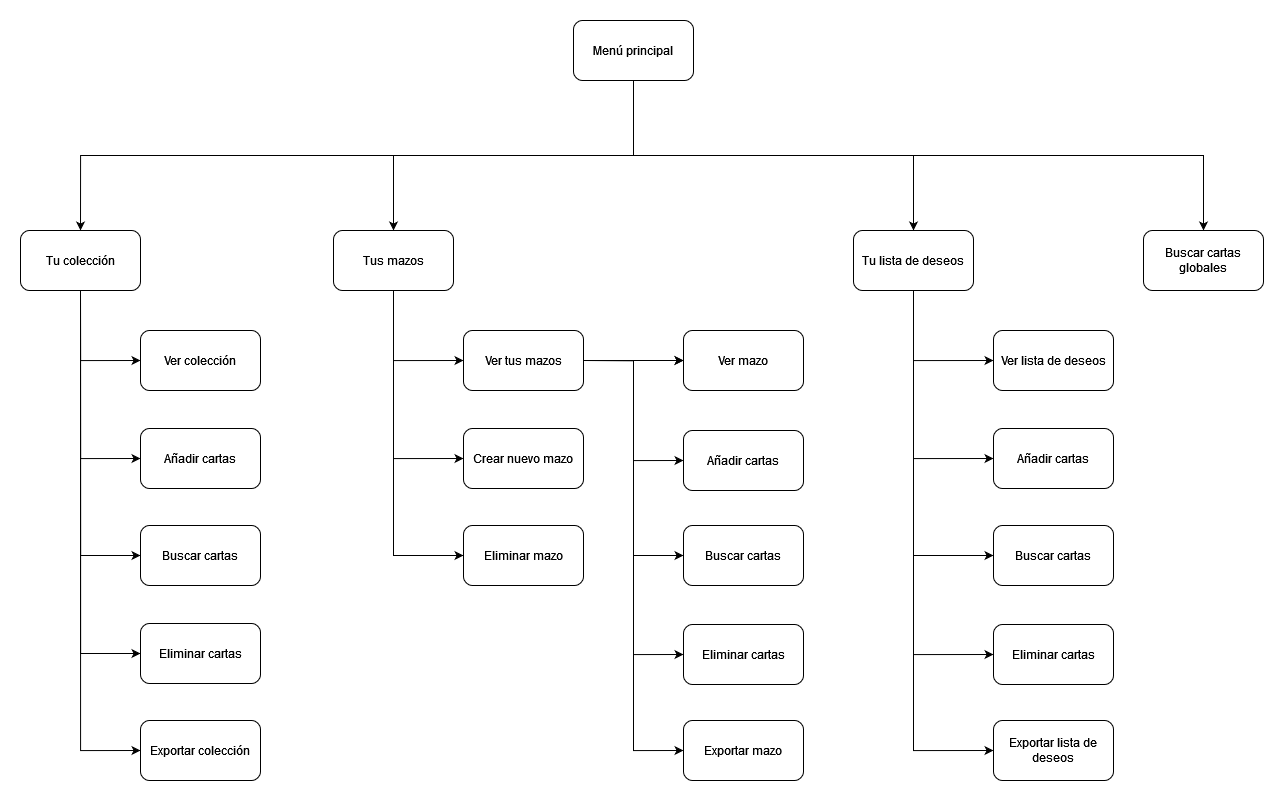

The diagram above was exported from draw.io. Its source (the exported page's mxGraphModel, read from the mxfile embedded in the PNG):
<mxGraphModel dx="2442" dy="2027" grid="1" gridSize="10" guides="1" tooltips="1" connect="1" arrows="1" fold="1" page="1" pageScale="1" pageWidth="827" pageHeight="1169" math="0" shadow="0">
  <root>
    <mxCell id="0" />
    <mxCell id="1" parent="0" />
    <mxCell id="vLtM3-PHLCtbmGb2wkLM-6" style="edgeStyle=orthogonalEdgeStyle;rounded=0;orthogonalLoop=1;jettySize=auto;html=1;exitX=0.5;exitY=1;exitDx=0;exitDy=0;entryX=0.5;entryY=0;entryDx=0;entryDy=0;" edge="1" parent="1" source="vLtM3-PHLCtbmGb2wkLM-1" target="vLtM3-PHLCtbmGb2wkLM-3">
      <mxGeometry relative="1" as="geometry" />
    </mxCell>
    <mxCell id="vLtM3-PHLCtbmGb2wkLM-7" style="edgeStyle=orthogonalEdgeStyle;rounded=0;orthogonalLoop=1;jettySize=auto;html=1;exitX=0.5;exitY=1;exitDx=0;exitDy=0;entryX=0.5;entryY=0;entryDx=0;entryDy=0;" edge="1" parent="1" source="vLtM3-PHLCtbmGb2wkLM-1" target="vLtM3-PHLCtbmGb2wkLM-2">
      <mxGeometry relative="1" as="geometry" />
    </mxCell>
    <mxCell id="vLtM3-PHLCtbmGb2wkLM-8" style="edgeStyle=orthogonalEdgeStyle;rounded=0;orthogonalLoop=1;jettySize=auto;html=1;exitX=0.5;exitY=1;exitDx=0;exitDy=0;entryX=0.5;entryY=0;entryDx=0;entryDy=0;" edge="1" parent="1" source="vLtM3-PHLCtbmGb2wkLM-1" target="vLtM3-PHLCtbmGb2wkLM-4">
      <mxGeometry relative="1" as="geometry" />
    </mxCell>
    <mxCell id="vLtM3-PHLCtbmGb2wkLM-9" style="edgeStyle=orthogonalEdgeStyle;rounded=0;orthogonalLoop=1;jettySize=auto;html=1;exitX=0.5;exitY=1;exitDx=0;exitDy=0;entryX=0.5;entryY=0;entryDx=0;entryDy=0;" edge="1" parent="1" source="vLtM3-PHLCtbmGb2wkLM-1" target="vLtM3-PHLCtbmGb2wkLM-5">
      <mxGeometry relative="1" as="geometry" />
    </mxCell>
    <mxCell id="vLtM3-PHLCtbmGb2wkLM-1" value="Menú principal" style="rounded=1;whiteSpace=wrap;html=1;" vertex="1" parent="1">
      <mxGeometry x="80" y="-20" width="120" height="60" as="geometry" />
    </mxCell>
    <mxCell id="vLtM3-PHLCtbmGb2wkLM-36" style="edgeStyle=orthogonalEdgeStyle;rounded=0;orthogonalLoop=1;jettySize=auto;html=1;exitX=0.5;exitY=1;exitDx=0;exitDy=0;entryX=0;entryY=0.5;entryDx=0;entryDy=0;" edge="1" parent="1" source="vLtM3-PHLCtbmGb2wkLM-2" target="vLtM3-PHLCtbmGb2wkLM-10">
      <mxGeometry relative="1" as="geometry" />
    </mxCell>
    <mxCell id="vLtM3-PHLCtbmGb2wkLM-37" style="edgeStyle=orthogonalEdgeStyle;rounded=0;orthogonalLoop=1;jettySize=auto;html=1;exitX=0.5;exitY=1;exitDx=0;exitDy=0;entryX=0;entryY=0.5;entryDx=0;entryDy=0;" edge="1" parent="1" source="vLtM3-PHLCtbmGb2wkLM-2" target="vLtM3-PHLCtbmGb2wkLM-11">
      <mxGeometry relative="1" as="geometry" />
    </mxCell>
    <mxCell id="vLtM3-PHLCtbmGb2wkLM-38" style="edgeStyle=orthogonalEdgeStyle;rounded=0;orthogonalLoop=1;jettySize=auto;html=1;exitX=0.5;exitY=1;exitDx=0;exitDy=0;entryX=0;entryY=0.5;entryDx=0;entryDy=0;" edge="1" parent="1" source="vLtM3-PHLCtbmGb2wkLM-2" target="vLtM3-PHLCtbmGb2wkLM-12">
      <mxGeometry relative="1" as="geometry" />
    </mxCell>
    <mxCell id="vLtM3-PHLCtbmGb2wkLM-39" style="edgeStyle=orthogonalEdgeStyle;rounded=0;orthogonalLoop=1;jettySize=auto;html=1;exitX=0.5;exitY=1;exitDx=0;exitDy=0;entryX=0;entryY=0.5;entryDx=0;entryDy=0;" edge="1" parent="1" source="vLtM3-PHLCtbmGb2wkLM-2" target="vLtM3-PHLCtbmGb2wkLM-13">
      <mxGeometry relative="1" as="geometry" />
    </mxCell>
    <mxCell id="vLtM3-PHLCtbmGb2wkLM-40" style="edgeStyle=orthogonalEdgeStyle;rounded=0;orthogonalLoop=1;jettySize=auto;html=1;exitX=0.5;exitY=1;exitDx=0;exitDy=0;entryX=0;entryY=0.5;entryDx=0;entryDy=0;" edge="1" parent="1" source="vLtM3-PHLCtbmGb2wkLM-2" target="vLtM3-PHLCtbmGb2wkLM-14">
      <mxGeometry relative="1" as="geometry" />
    </mxCell>
    <mxCell id="vLtM3-PHLCtbmGb2wkLM-2" value="Tu colección" style="rounded=1;whiteSpace=wrap;html=1;" vertex="1" parent="1">
      <mxGeometry x="-473" y="190" width="120" height="60" as="geometry" />
    </mxCell>
    <mxCell id="vLtM3-PHLCtbmGb2wkLM-41" style="edgeStyle=orthogonalEdgeStyle;rounded=0;orthogonalLoop=1;jettySize=auto;html=1;exitX=0.5;exitY=1;exitDx=0;exitDy=0;entryX=0;entryY=0.5;entryDx=0;entryDy=0;" edge="1" parent="1" source="vLtM3-PHLCtbmGb2wkLM-3" target="vLtM3-PHLCtbmGb2wkLM-20">
      <mxGeometry relative="1" as="geometry" />
    </mxCell>
    <mxCell id="vLtM3-PHLCtbmGb2wkLM-42" style="edgeStyle=orthogonalEdgeStyle;rounded=0;orthogonalLoop=1;jettySize=auto;html=1;exitX=0.5;exitY=1;exitDx=0;exitDy=0;entryX=0;entryY=0.5;entryDx=0;entryDy=0;" edge="1" parent="1" source="vLtM3-PHLCtbmGb2wkLM-3" target="vLtM3-PHLCtbmGb2wkLM-21">
      <mxGeometry relative="1" as="geometry" />
    </mxCell>
    <mxCell id="vLtM3-PHLCtbmGb2wkLM-43" style="edgeStyle=orthogonalEdgeStyle;rounded=0;orthogonalLoop=1;jettySize=auto;html=1;exitX=0.5;exitY=1;exitDx=0;exitDy=0;entryX=0;entryY=0.5;entryDx=0;entryDy=0;" edge="1" parent="1" source="vLtM3-PHLCtbmGb2wkLM-3" target="vLtM3-PHLCtbmGb2wkLM-22">
      <mxGeometry relative="1" as="geometry" />
    </mxCell>
    <mxCell id="vLtM3-PHLCtbmGb2wkLM-3" value="Tus mazos" style="rounded=1;whiteSpace=wrap;html=1;" vertex="1" parent="1">
      <mxGeometry x="-160" y="190" width="120" height="60" as="geometry" />
    </mxCell>
    <mxCell id="vLtM3-PHLCtbmGb2wkLM-44" style="edgeStyle=orthogonalEdgeStyle;rounded=0;orthogonalLoop=1;jettySize=auto;html=1;exitX=0.5;exitY=1;exitDx=0;exitDy=0;entryX=0;entryY=0.5;entryDx=0;entryDy=0;" edge="1" parent="1" source="vLtM3-PHLCtbmGb2wkLM-4" target="vLtM3-PHLCtbmGb2wkLM-26">
      <mxGeometry relative="1" as="geometry" />
    </mxCell>
    <mxCell id="vLtM3-PHLCtbmGb2wkLM-45" style="edgeStyle=orthogonalEdgeStyle;rounded=0;orthogonalLoop=1;jettySize=auto;html=1;exitX=0.5;exitY=1;exitDx=0;exitDy=0;entryX=0;entryY=0.5;entryDx=0;entryDy=0;" edge="1" parent="1" source="vLtM3-PHLCtbmGb2wkLM-4" target="vLtM3-PHLCtbmGb2wkLM-27">
      <mxGeometry relative="1" as="geometry" />
    </mxCell>
    <mxCell id="vLtM3-PHLCtbmGb2wkLM-46" style="edgeStyle=orthogonalEdgeStyle;rounded=0;orthogonalLoop=1;jettySize=auto;html=1;exitX=0.5;exitY=1;exitDx=0;exitDy=0;entryX=0;entryY=0.5;entryDx=0;entryDy=0;" edge="1" parent="1" source="vLtM3-PHLCtbmGb2wkLM-4" target="vLtM3-PHLCtbmGb2wkLM-28">
      <mxGeometry relative="1" as="geometry" />
    </mxCell>
    <mxCell id="vLtM3-PHLCtbmGb2wkLM-47" style="edgeStyle=orthogonalEdgeStyle;rounded=0;orthogonalLoop=1;jettySize=auto;html=1;exitX=0.5;exitY=1;exitDx=0;exitDy=0;entryX=0;entryY=0.5;entryDx=0;entryDy=0;" edge="1" parent="1" source="vLtM3-PHLCtbmGb2wkLM-4" target="vLtM3-PHLCtbmGb2wkLM-29">
      <mxGeometry relative="1" as="geometry" />
    </mxCell>
    <mxCell id="vLtM3-PHLCtbmGb2wkLM-48" style="edgeStyle=orthogonalEdgeStyle;rounded=0;orthogonalLoop=1;jettySize=auto;html=1;exitX=0.5;exitY=1;exitDx=0;exitDy=0;entryX=0;entryY=0.5;entryDx=0;entryDy=0;" edge="1" parent="1" source="vLtM3-PHLCtbmGb2wkLM-4" target="vLtM3-PHLCtbmGb2wkLM-30">
      <mxGeometry relative="1" as="geometry" />
    </mxCell>
    <mxCell id="vLtM3-PHLCtbmGb2wkLM-4" value="Tu lista de deseos" style="rounded=1;whiteSpace=wrap;html=1;" vertex="1" parent="1">
      <mxGeometry x="360" y="190" width="120" height="60" as="geometry" />
    </mxCell>
    <mxCell id="vLtM3-PHLCtbmGb2wkLM-5" value="Buscar cartas globales" style="rounded=1;whiteSpace=wrap;html=1;" vertex="1" parent="1">
      <mxGeometry x="650" y="190" width="120" height="60" as="geometry" />
    </mxCell>
    <mxCell id="vLtM3-PHLCtbmGb2wkLM-10" value="Ver colección" style="rounded=1;whiteSpace=wrap;html=1;" vertex="1" parent="1">
      <mxGeometry x="-353" y="290" width="120" height="60" as="geometry" />
    </mxCell>
    <mxCell id="vLtM3-PHLCtbmGb2wkLM-11" value="Añadir cartas" style="rounded=1;whiteSpace=wrap;html=1;" vertex="1" parent="1">
      <mxGeometry x="-353" y="388" width="120" height="60" as="geometry" />
    </mxCell>
    <mxCell id="vLtM3-PHLCtbmGb2wkLM-12" value="Buscar cartas" style="rounded=1;whiteSpace=wrap;html=1;" vertex="1" parent="1">
      <mxGeometry x="-353" y="485" width="120" height="60" as="geometry" />
    </mxCell>
    <mxCell id="vLtM3-PHLCtbmGb2wkLM-13" value="Eliminar cartas" style="rounded=1;whiteSpace=wrap;html=1;" vertex="1" parent="1">
      <mxGeometry x="-353" y="583" width="120" height="60" as="geometry" />
    </mxCell>
    <mxCell id="vLtM3-PHLCtbmGb2wkLM-14" value="Exportar colección" style="rounded=1;whiteSpace=wrap;html=1;" vertex="1" parent="1">
      <mxGeometry x="-353" y="680" width="120" height="60" as="geometry" />
    </mxCell>
    <mxCell id="vLtM3-PHLCtbmGb2wkLM-54" style="edgeStyle=orthogonalEdgeStyle;rounded=0;orthogonalLoop=1;jettySize=auto;html=1;exitX=1;exitY=0.5;exitDx=0;exitDy=0;entryX=0;entryY=0.5;entryDx=0;entryDy=0;" edge="1" parent="1" source="vLtM3-PHLCtbmGb2wkLM-20" target="vLtM3-PHLCtbmGb2wkLM-49">
      <mxGeometry relative="1" as="geometry" />
    </mxCell>
    <mxCell id="vLtM3-PHLCtbmGb2wkLM-55" style="edgeStyle=orthogonalEdgeStyle;rounded=0;orthogonalLoop=1;jettySize=auto;html=1;exitX=1;exitY=0.5;exitDx=0;exitDy=0;entryX=0;entryY=0.5;entryDx=0;entryDy=0;" edge="1" parent="1" source="vLtM3-PHLCtbmGb2wkLM-20" target="vLtM3-PHLCtbmGb2wkLM-50">
      <mxGeometry relative="1" as="geometry" />
    </mxCell>
    <mxCell id="vLtM3-PHLCtbmGb2wkLM-56" style="edgeStyle=orthogonalEdgeStyle;rounded=0;orthogonalLoop=1;jettySize=auto;html=1;exitX=1;exitY=0.5;exitDx=0;exitDy=0;entryX=0;entryY=0.5;entryDx=0;entryDy=0;" edge="1" parent="1" source="vLtM3-PHLCtbmGb2wkLM-20" target="vLtM3-PHLCtbmGb2wkLM-51">
      <mxGeometry relative="1" as="geometry" />
    </mxCell>
    <mxCell id="vLtM3-PHLCtbmGb2wkLM-57" style="edgeStyle=orthogonalEdgeStyle;rounded=0;orthogonalLoop=1;jettySize=auto;html=1;exitX=1;exitY=0.5;exitDx=0;exitDy=0;entryX=0;entryY=0.5;entryDx=0;entryDy=0;" edge="1" parent="1" source="vLtM3-PHLCtbmGb2wkLM-20" target="vLtM3-PHLCtbmGb2wkLM-52">
      <mxGeometry relative="1" as="geometry" />
    </mxCell>
    <mxCell id="vLtM3-PHLCtbmGb2wkLM-60" style="edgeStyle=orthogonalEdgeStyle;rounded=0;orthogonalLoop=1;jettySize=auto;html=1;exitX=1;exitY=0.5;exitDx=0;exitDy=0;entryX=0;entryY=0.5;entryDx=0;entryDy=0;" edge="1" parent="1" source="vLtM3-PHLCtbmGb2wkLM-20" target="vLtM3-PHLCtbmGb2wkLM-53">
      <mxGeometry relative="1" as="geometry" />
    </mxCell>
    <mxCell id="vLtM3-PHLCtbmGb2wkLM-20" value="Ver tus mazos" style="rounded=1;whiteSpace=wrap;html=1;" vertex="1" parent="1">
      <mxGeometry x="-30" y="290" width="120" height="60" as="geometry" />
    </mxCell>
    <mxCell id="vLtM3-PHLCtbmGb2wkLM-21" value="Crear nuevo mazo" style="rounded=1;whiteSpace=wrap;html=1;" vertex="1" parent="1">
      <mxGeometry x="-30" y="388" width="120" height="60" as="geometry" />
    </mxCell>
    <mxCell id="vLtM3-PHLCtbmGb2wkLM-22" value="Eliminar mazo" style="rounded=1;whiteSpace=wrap;html=1;" vertex="1" parent="1">
      <mxGeometry x="-30" y="485" width="120" height="60" as="geometry" />
    </mxCell>
    <mxCell id="vLtM3-PHLCtbmGb2wkLM-26" value="Ver lista de deseos" style="rounded=1;whiteSpace=wrap;html=1;" vertex="1" parent="1">
      <mxGeometry x="500" y="290" width="120" height="60" as="geometry" />
    </mxCell>
    <mxCell id="vLtM3-PHLCtbmGb2wkLM-27" value="Añadir cartas" style="rounded=1;whiteSpace=wrap;html=1;" vertex="1" parent="1">
      <mxGeometry x="500" y="388" width="120" height="60" as="geometry" />
    </mxCell>
    <mxCell id="vLtM3-PHLCtbmGb2wkLM-28" value="Buscar cartas" style="rounded=1;whiteSpace=wrap;html=1;" vertex="1" parent="1">
      <mxGeometry x="500" y="485" width="120" height="60" as="geometry" />
    </mxCell>
    <mxCell id="vLtM3-PHLCtbmGb2wkLM-29" value="Eliminar cartas" style="rounded=1;whiteSpace=wrap;html=1;" vertex="1" parent="1">
      <mxGeometry x="500" y="584" width="120" height="60" as="geometry" />
    </mxCell>
    <mxCell id="vLtM3-PHLCtbmGb2wkLM-30" value="Exportar lista de deseos" style="rounded=1;whiteSpace=wrap;html=1;" vertex="1" parent="1">
      <mxGeometry x="500" y="680" width="120" height="60" as="geometry" />
    </mxCell>
    <mxCell id="vLtM3-PHLCtbmGb2wkLM-50" value="Añadir cartas" style="rounded=1;whiteSpace=wrap;html=1;" vertex="1" parent="1">
      <mxGeometry x="190" y="390" width="120" height="60" as="geometry" />
    </mxCell>
    <mxCell id="vLtM3-PHLCtbmGb2wkLM-51" value="Buscar cartas" style="rounded=1;whiteSpace=wrap;html=1;" vertex="1" parent="1">
      <mxGeometry x="190" y="485" width="120" height="60" as="geometry" />
    </mxCell>
    <mxCell id="vLtM3-PHLCtbmGb2wkLM-52" value="Eliminar cartas" style="rounded=1;whiteSpace=wrap;html=1;" vertex="1" parent="1">
      <mxGeometry x="190" y="584" width="120" height="60" as="geometry" />
    </mxCell>
    <mxCell id="vLtM3-PHLCtbmGb2wkLM-53" value="Exportar mazo" style="rounded=1;whiteSpace=wrap;html=1;" vertex="1" parent="1">
      <mxGeometry x="190" y="680" width="120" height="60" as="geometry" />
    </mxCell>
    <mxCell id="vLtM3-PHLCtbmGb2wkLM-59" value="" style="edgeStyle=orthogonalEdgeStyle;rounded=0;orthogonalLoop=1;jettySize=auto;html=1;exitX=1;exitY=0.5;exitDx=0;exitDy=0;entryX=0;entryY=0.5;entryDx=0;entryDy=0;" edge="1" parent="1" source="vLtM3-PHLCtbmGb2wkLM-20" target="vLtM3-PHLCtbmGb2wkLM-49">
      <mxGeometry relative="1" as="geometry">
        <mxPoint x="90" y="320" as="sourcePoint" />
        <mxPoint x="480" y="640" as="targetPoint" />
      </mxGeometry>
    </mxCell>
    <mxCell id="vLtM3-PHLCtbmGb2wkLM-49" value="Ver mazo" style="rounded=1;whiteSpace=wrap;html=1;" vertex="1" parent="1">
      <mxGeometry x="190" y="290" width="120" height="60" as="geometry" />
    </mxCell>
  </root>
</mxGraphModel>